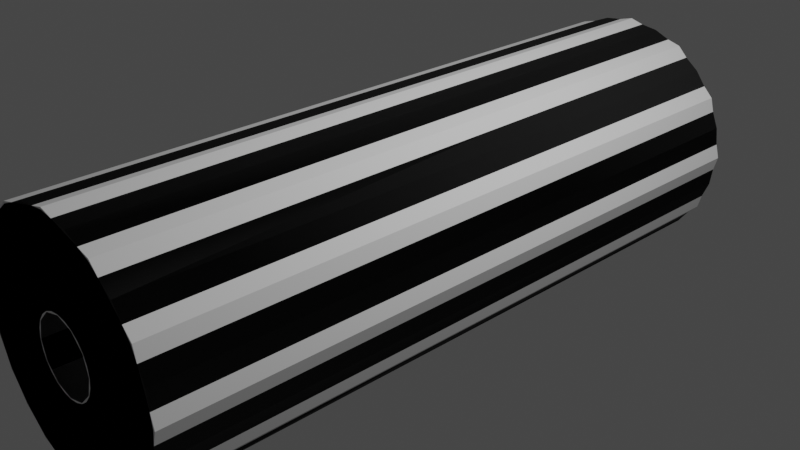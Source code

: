 # Source: sspx-tube-375-1-iva.blend  (saved by Blender 3.1.7; exported with 4.5.12 LTS)
import bpy
from mathutils import Matrix  # noqa: F401  (used for matrix-valued properties, if any)

bpy.ops.wm.read_factory_settings(use_empty=True)
scene = bpy.context.scene
scene.name = 'Scene'

# ---- collections
col_collection = bpy.data.collections.new('Collection'); scene.collection.children.link(col_collection)

# ---- images (referenced by path relative to the original .blend; pixels are not part of the script)
import os
ASSET_DIR = os.environ.get("B2B_ASSET_DIR", "")  # directory of the original .blend (textures are referenced by path, not embedded)
HERE = os.path.dirname(os.path.abspath(__file__))  # packed textures are extracted next to this script under _unpacked/

def load_image(name, relpath, width, height, colorspace="sRGB"):
    """Load a texture the original file referenced (path relative to the .blend, or extracted next to this script)."""
    p = next((c for c in (os.path.join(HERE, relpath), os.path.join(ASSET_DIR, relpath)) if relpath and os.path.exists(c)), "")
    if p:
        img = bpy.data.images.load(p, check_existing=True)
        img.name = name
    else:  # same state as the original file: an image datablock whose file is absent (Cycles renders it pink)
        img = bpy.data.images.new(name, width, height)
        img.source = "FILE"
        img.filepath = "//" + (relpath or name)
    img.colorspace_settings.name = colorspace
    return img
img_diff = load_image('diff', 'diff.png', 1024, 1024, 'sRGB')
img_norm = load_image('norm', 'norm.png', 1024, 1024, 'Non-Color')

# ---- materials (node trees are filled in below, after node groups)
mat_material_001 = bpy.data.materials.new('Material.001')
mat_material_001.use_transparent_shadow = False

# ---- node groups
ng_color4 = bpy.data.node_groups.new('Color4', 'ShaderNodeTree')
_s = ng_color4.interface.new_socket(name='Color', in_out='OUTPUT', socket_type='NodeSocketColor')
_s = ng_color4.interface.new_socket(name='Alpha', in_out='OUTPUT', socket_type='NodeSocketFloat')
_s = ng_color4.interface.new_socket(name='Color', in_out='INPUT', socket_type='NodeSocketColor')
_s = ng_color4.interface.new_socket(name='Alpha', in_out='INPUT', socket_type='NodeSocketFloat')
_s.min_value = 1.0
_N = ng_color4.nodes; _L = ng_color4.links
n0 = _N.new('NodeGroupInput'); n0.name = 'Group Input'; n0.location = (-403, 18)
n1 = _N.new('NodeGroupOutput'); n1.name = 'Group Output'; n1.location = (154, 24)
_L.new(n0.outputs[1], n1.inputs[1])
_L.new(n0.outputs[0], n1.inputs[0])
n1.is_active_output = True
ng_maincolor = bpy.data.node_groups.new('MainColor', 'ShaderNodeTree')
_s = ng_maincolor.interface.new_socket(name='Color', in_out='OUTPUT', socket_type='NodeSocketColor')
_s = ng_maincolor.interface.new_socket(name='Alpha', in_out='OUTPUT', socket_type='NodeSocketFloat')
_s = ng_maincolor.interface.new_socket(name='VColor', in_out='INPUT', socket_type='NodeSocketColor')
_s = ng_maincolor.interface.new_socket(name='VAlpha', in_out='INPUT', socket_type='NodeSocketFloat')
_s.min_value = 1e+04
_s = ng_maincolor.interface.new_socket(name='CColor', in_out='INPUT', socket_type='NodeSocketColor')
_s = ng_maincolor.interface.new_socket(name='CAlpha', in_out='INPUT', socket_type='NodeSocketFloat')
_s.min_value = 1.0
_s = ng_maincolor.interface.new_socket(name='TColor', in_out='INPUT', socket_type='NodeSocketColor')
_s = ng_maincolor.interface.new_socket(name='TAlpha', in_out='INPUT', socket_type='NodeSocketFloat')
_s.min_value = 1.0
_N = ng_maincolor.nodes; _L = ng_maincolor.links
n0 = _N.new('NodeGroupInput'); n0.name = 'Group Input'; n0.location = (-284, 35)
n1 = _N.new('NodeGroupOutput'); n1.name = 'Group Output'; n1.location = (332, -19)
n2 = _N.new('ShaderNodeMix'); n2.name = 'VC*CC*TC'; n2.location = (127, -33)
n2.label = 'VC*CC*TC'
n2.hide = True
n2.data_type = 'RGBA'
n2.blend_type = 'MULTIPLY'
n2.inputs[0].default_value = 1.0
n3 = _N.new('ShaderNodeMix'); n3.name = 'VC*CC'; n3.location = (-44, 33)
n3.label = 'VC*CC'
n3.hide = True
n3.data_type = 'RGBA'
n3.blend_type = 'MULTIPLY'
n3.inputs[0].default_value = 1.0
n4 = _N.new('ShaderNodeMath'); n4.name = 'VA*CA'; n4.location = (-59, -19)
n4.label = 'VA*CA'
n4.hide = True
n4.operation = 'MULTIPLY'
n4.inputs[2].default_value = 0.0
n5 = _N.new('ShaderNodeMath'); n5.name = 'VA*CA*TA'; n5.location = (130, -79)
n5.label = 'VA*CA*TA'
n5.hide = True
n5.operation = 'MULTIPLY'
n5.inputs[2].default_value = 0.0
_L.new(n0.outputs[2], n3.inputs[7])
_L.new(n0.outputs[4], n2.inputs[7])
_L.new(n2.outputs[2], n1.inputs[0])
_L.new(n3.outputs[2], n2.inputs[6])
_L.new(n0.outputs[0], n3.inputs[6])
_L.new(n0.outputs[1], n4.inputs[0])
_L.new(n0.outputs[3], n4.inputs[1])
_L.new(n4.outputs[0], n5.inputs[0])
_L.new(n0.outputs[5], n5.inputs[1])
_L.new(n5.outputs[0], n1.inputs[1])
n1.is_active_output = True
ng_standardshader = bpy.data.node_groups.new('StandardShader', 'ShaderNodeTree')
_s = ng_standardshader.interface.new_socket(name='BSDF', in_out='OUTPUT', socket_type='NodeSocketShader')
_s = ng_standardshader.interface.new_socket(name='BaseColor', in_out='INPUT', socket_type='NodeSocketColor')
_s = ng_standardshader.interface.new_socket(name='Shininess', in_out='INPUT', socket_type='NodeSocketFloat')
_s.min_value = 1e+04
_s = ng_standardshader.interface.new_socket(name='Gloss', in_out='INPUT', socket_type='NodeSocketFloat')
_s.min_value = 1e+04
_s = ng_standardshader.interface.new_socket(name='Emission', in_out='INPUT', socket_type='NodeSocketColor')
_s = ng_standardshader.interface.new_socket(name='Emission Strength', in_out='INPUT', socket_type='NodeSocketFloat')
_s.min_value = 1e+06
_s = ng_standardshader.interface.new_socket(name='Alpha', in_out='INPUT', socket_type='NodeSocketFloat')
_s.min_value = 1.0
_s = ng_standardshader.interface.new_socket(name='NormalColor', in_out='INPUT', socket_type='NodeSocketColor')
_N = ng_standardshader.nodes; _L = ng_standardshader.links
n0 = _N.new('NodeGroupOutput'); n0.name = 'Group Output'; n0.location = (555, 248)
n1 = _N.new('NodeGroupInput'); n1.name = 'Group Input'; n1.location = (-444, 74)
n2 = _N.new('ShaderNodeNormalMap'); n2.name = 'Normal Map'; n2.location = (-96, -256)
n2.hide = True
n3 = _N.new('ShaderNodeMath'); n3.name = 'Roughness'; n3.location = (-4, -2)
n3.label = 'Roughness'
n3.hide = True
n3.operation = 'SQRT'
n3.inputs[2].default_value = 0.0
n4 = _N.new('ShaderNodeMath'); n4.name = 'SpecularConv'; n4.location = (-120, 39)
n4.label = 'SpecularConv'
n4.hide = True
n4.operation = 'SQRT'
n4.inputs[2].default_value = 0.0
n5 = _N.new('ShaderNodeMath'); n5.name = 'Gloss2Rough'; n5.location = (-176, -1)
n5.label = 'Gloss2Rough'
n5.hide = True
n5.operation = 'SUBTRACT'
n5.inputs[0].default_value = 1.0
n5.inputs[2].default_value = 0.0
n6 = _N.new('ShaderNodeBsdfPrincipled'); n6.name = 'Principled BSDF'; n6.location = (226, 256)
n6.distribution = 'GGX'
n6.subsurface_method = 'BURLEY'
n6.inputs[3].default_value = 1.45
_L.new(n6.outputs[0], n0.inputs[0])
_L.new(n4.outputs[0], n6.inputs[13])
_L.new(n1.outputs[3], n6.inputs[27])
_L.new(n3.outputs[0], n6.inputs[2])
_L.new(n1.outputs[0], n6.inputs[0])
_L.new(n1.outputs[1], n4.inputs[0])
_L.new(n1.outputs[6], n2.inputs[1])
_L.new(n5.outputs[0], n3.inputs[0])
_L.new(n1.outputs[2], n5.inputs[1])
_L.new(n2.outputs[0], n6.inputs[5])
_L.new(n1.outputs[5], n6.inputs[4])
_L.new(n1.outputs[4], n6.inputs[28])
n0.is_active_output = True
ng_dxtnormal = bpy.data.node_groups.new('dxtNormal', 'ShaderNodeTree')
_s = ng_dxtnormal.interface.new_socket(name='Color', in_out='OUTPUT', socket_type='NodeSocketColor')
_s = ng_dxtnormal.interface.new_socket(name='RGB', in_out='INPUT', socket_type='NodeSocketColor')
_s = ng_dxtnormal.interface.new_socket(name='Alpha', in_out='INPUT', socket_type='NodeSocketFloat')
_s.min_value = 1e+04
_N = ng_dxtnormal.nodes; _L = ng_dxtnormal.links
n0 = _N.new('NodeReroute'); n0.name = 'Reroute'; n0.location = (396, 44)
n0.width = 100
n0.socket_idname = 'NodeSocketFloat'
n1 = _N.new('NodeReroute'); n1.name = 'Reroute.002'; n1.location = (378, 56)
n1.width = 100
n1.socket_idname = 'NodeSocketFloat'
n2 = _N.new('NodeReroute'); n2.name = 'Reroute.001'; n2.location = (376, 13)
n2.width = 100
n2.socket_idname = 'NodeSocketFloat'
n3 = _N.new('NodeGroupInput'); n3.name = 'dxtNormalInput'; n3.location = (36, 79)
n3.label = 'dxtNormalInput'
n4 = _N.new('NodeGroupOutput'); n4.name = 'dxtNormalOutput'; n4.location = (1779, 73)
n4.label = 'dxtNormalOutput'
n5 = _N.new('ShaderNodeSeparateColor'); n5.name = 'dxtNormal.separateRGB'; n5.location = (215, 54)
n5.label = 'separateRGB'
n5.width = 125
n5.hide = True
n6 = _N.new('ShaderNodeVectorMath'); n6.name = 'mul2'; n6.location = (611, 34)
n6.label = '*2'
n6.hide = True
n6.operation = 'SCALE'
n6.inputs[3].default_value = 2.0
n7 = _N.new('ShaderNodeCombineXYZ'); n7.name = 'Combine XYZ'; n7.location = (446, 34)
n7.hide = True
n8 = _N.new('ShaderNodeVectorMath'); n8.name = 'xy_dot_xy'; n8.location = (941, 34)
n8.label = 'xy . xy'
n8.hide = True
n8.operation = 'DOT_PRODUCT'
n9 = _N.new('ShaderNodeMath'); n9.name = 'subXY'; n9.location = (1106, 34)
n9.label = 'Z^2'
n9.hide = True
n9.operation = 'SUBTRACT'
n9.use_clamp = True
n9.inputs[0].default_value = 1.0
n9.inputs[2].default_value = 0.0
n10 = _N.new('ShaderNodeMath'); n10.name = 'sqrtZ2'; n10.location = (1271, 34)
n10.label = 'Z = sqrt(1-X^2-Y^2)'
n10.hide = True
n10.operation = 'SQRT'
n10.inputs[2].default_value = 0.0
n11 = _N.new('ShaderNodeCombineColor'); n11.name = 'Combine RGB'; n11.location = (1593, 53)
n11.hide = True
n12 = _N.new('ShaderNodeMath'); n12.name = 'zToBlue'; n12.location = (1436, 34)
n12.label = 'Z to Blue'
n12.hide = True
n12.operation = 'MULTIPLY_ADD'
n13 = _N.new('ShaderNodeVectorMath'); n13.name = 'sub1'; n13.location = (776, 34)
n13.label = '-1'
n13.hide = True
n13.operation = 'SUBTRACT'
n13.inputs[1].default_value = (1.0, 1.0, 0.0)
_L.new(n3.outputs[0], n5.inputs[0])
_L.new(n5.outputs[1], n0.inputs[0])
_L.new(n3.outputs[1], n2.inputs[0])
_L.new(n2.outputs[0], n1.inputs[0])
_L.new(n1.outputs[0], n11.inputs[0])
_L.new(n11.outputs[0], n4.inputs[0])
_L.new(n7.outputs[0], n6.inputs[0])
_L.new(n6.outputs[0], n13.inputs[0])
_L.new(n9.outputs[0], n10.inputs[0])
_L.new(n10.outputs[0], n12.inputs[0])
_L.new(n12.outputs[0], n11.inputs[2])
_L.new(n0.outputs[0], n7.inputs[1])
_L.new(n2.outputs[0], n7.inputs[0])
_L.new(n0.outputs[0], n11.inputs[1])
_L.new(n13.outputs[0], n8.inputs[0])
_L.new(n13.outputs[0], n8.inputs[1])
_L.new(n8.outputs[1], n9.inputs[1])
n4.is_active_output = True

# ---- material node trees
mat_material_001.use_nodes = True; mat_material_001.node_tree.nodes.clear()
_N = mat_material_001.node_tree.nodes; _L = mat_material_001.node_tree.links
n0 = _N.new('ShaderNodeVertexColor'); n0.name = 'Vertex Color'; n0.location = (-88, -138)
n0.hide = True
n1 = _N.new('ShaderNodeTexImage'); n1.name = '_MainTex'; n1.location = (-200, -238)
n1.label = '_MainTex'
n1.hide = True
n1.image = img_diff
n2 = _N.new('ShaderNodeTexImage'); n2.name = '_BumpMap'; n2.location = (-188, -311)
n2.label = '_BumpMap'
n2.hide = True
n2.image = img_norm
n3 = _N.new('ShaderNodeUVMap'); n3.name = 'UV Map'; n3.location = (-398, -256)
n4 = _N.new('ShaderNodeOutputMaterial'); n4.name = 'Material Output'; n4.location = (730, -26)
n5 = _N.new('ShaderNodeGroup'); n5.name = '_Color'; n5.location = (-87, -190)
n5.label = '_Color'
n5.hide = True
n5.node_tree = ng_color4
n5.inputs[0].default_value = (1.0, 1.0, 1.0, 1.0)
n5.inputs[1].default_value = 1.0
n6 = _N.new('ShaderNodeGroup'); n6.name = 'MainColor'; n6.location = (104, -41)
n6.node_tree = ng_maincolor
n7 = _N.new('ShaderNodeGroup'); n7.name = 'StandardShader'; n7.location = (489, -47)
n7.node_tree = ng_standardshader
n7.inputs[3].default_value = (0.0, 0.0, 0.0, 1.0)
n7.inputs[4].default_value = 1.0
n8 = _N.new('ShaderNodeValue'); n8.name = '_Shininess'; n8.location = (289, -30)
n8.label = '_Shininess'
n8.hide = True
n8.outputs[0].default_value = 0.4
n9 = _N.new('ShaderNodeGroup'); n9.name = 'dxtNormal'; n9.location = (104, -318)
n9.hide = True
n9.node_tree = ng_dxtnormal
n10 = _N.new('ShaderNodeValue'); n10.name = '_Opacity'; n10.location = (277, -211)
n10.label = '_Opacity'
n10.hide = True
n10.outputs[0].default_value = 1.0
_L.new(n2.outputs[0], n9.inputs[0])
_L.new(n2.outputs[1], n9.inputs[1])
_L.new(n5.outputs[0], n6.inputs[2])
_L.new(n5.outputs[1], n6.inputs[3])
_L.new(n6.outputs[0], n7.inputs[0])
_L.new(n6.outputs[1], n7.inputs[2])
_L.new(n3.outputs[0], n1.inputs[0])
_L.new(n1.outputs[0], n6.inputs[4])
_L.new(n1.outputs[1], n6.inputs[5])
_L.new(n7.outputs[0], n4.inputs[0])
_L.new(n3.outputs[0], n2.inputs[0])
_L.new(n0.outputs[0], n6.inputs[0])
_L.new(n0.outputs[1], n6.inputs[1])
_L.new(n8.outputs[0], n7.inputs[1])
_L.new(n9.outputs[0], n7.inputs[6])
_L.new(n10.outputs[0], n7.inputs[5])
n4.is_active_output = True

# ---- world
world_world = bpy.data.worlds.new('World'); scene.world = world_world
world_world.use_nodes = True; world_world.node_tree.nodes.clear()
_N = world_world.node_tree.nodes; _L = world_world.node_tree.links
n0 = _N.new('ShaderNodeOutputWorld'); n0.name = 'World Output'; n0.location = (300, 300)
n1 = _N.new('ShaderNodeBackground'); n1.name = 'Background'; n1.location = (10, 300)
n1.inputs[0].default_value = (0.05088, 0.05088, 0.05088, 1.0)
_L.new(n1.outputs[0], n0.inputs[0])
n0.is_active_output = True
world_world.color = (0.05088, 0.05088, 0.05088)
world_world.use_sun_shadow = False
world_world.sun_shadow_jitter_overblur = 0.0

# ---- cameras
cam_camera = bpy.data.cameras.new('Camera')
cam_camera.clip_end = 100.0
cam_camera.ortho_scale = 7.314

# ---- lights
light_light = bpy.data.lights.new('Light', 'POINT')
light_light.transmission_factor = 0.0
light_light.energy = 1000.0
light_light.shadow_soft_size = 0.1
light_light.shadow_maximum_resolution = 0.006
light_light.use_absolute_resolution = True

# ---- meshes
me_shell = bpy.data.meshes.new('shell')
me_shell.from_pydata([(-4.382e-09, 3.719, 1.328), (0.3438, 3.719, 1.283), (0.3438, -3.715, 1.283), (-4.382e-09, -3.715, 1.328), (0.6642, 3.719, 1.15), (0.6642, -3.715, 1.15), (0.9394, -3.715, 0.9394), (0.9394, 3.719, 0.9394), (1.15, 3.719, 0.6642), (1.15, -3.715, 0.6642), (1.283, 3.719, 0.3438), (1.283, -3.715, 0.3438), (1.328, 3.719, 0.0), (1.328, -3.715, -5.96e-08), (1.283, 3.719, -0.3438), (1.283, -3.715, -0.3438), (1.15, 3.719, -0.6642), (1.15, -3.715, -0.6642), (0.9394, -3.715, -0.9394), (0.9394, 3.719, -0.9394), (0.6642, 3.719, -1.15), (0.6642, -3.715, -1.15), (0.3438, 3.719, -1.283), (0.3438, -3.715, -1.283), (-1.205e-07, 3.719, -1.328), (-1.205e-07, -3.715, -1.328), (-0.3438, 3.719, -1.283), (-0.3438, -3.715, -1.283), (-0.6642, 3.719, -1.15), (-0.6642, -3.715, -1.15), (-0.9394, -3.715, -0.9394), (-0.9394, 3.719, -0.9394), (-1.15, 3.719, -0.6642), (-1.15, -3.715, -0.6642), (-1.283, 3.719, -0.3438), (-1.283, -3.715, -0.3438), (-1.328, 3.719, 5.96e-08), (-1.328, -3.715, 0.0), (-1.283, 3.719, 0.3438), (-1.283, -3.715, 0.3438), (-1.15, 3.719, 0.6642), (-1.15, -3.715, 0.6642), (-0.9394, -3.715, 0.9394), (-0.9394, 3.719, 0.9394), (-0.6642, 3.719, 1.15), (-0.6642, -3.715, 1.15), (-0.3438, 3.719, 1.283), (-0.3438, -3.715, 1.283), (-4.382e-09, 3.719, 1.328), (-4.382e-09, -3.715, 1.328), (0.1047, 3.719, 0.3906), (0.3438, 3.719, 1.283), (-4.382e-09, 3.719, 1.328), (2.369e-08, 3.719, 0.4044), (2.369e-08, -3.715, 0.4044), (-4.382e-09, -3.715, 1.328), (0.3438, -3.715, 1.283), (0.1047, -3.715, 0.3906), (0.2022, 3.719, 0.3502), (0.6642, 3.719, 1.15), (0.3438, 3.719, 1.283), (0.1047, 3.719, 0.3906), (0.1047, -3.715, 0.3906), (0.3438, -3.715, 1.283), (0.6642, -3.715, 1.15), (0.2022, -3.715, 0.3502), (0.286, 3.719, 0.286), (0.9394, 3.719, 0.9394), (0.6642, 3.719, 1.15), (0.2022, 3.719, 0.3502), (0.2022, -3.715, 0.3502), (0.6642, -3.715, 1.15), (0.9394, -3.715, 0.9394), (0.286, -3.715, 0.286), (0.3502, 3.719, 0.2022), (1.15, 3.719, 0.6642), (0.9394, 3.719, 0.9394), (0.286, 3.719, 0.286), (0.286, -3.715, 0.286), (0.9394, -3.715, 0.9394), (1.15, -3.715, 0.6642), (0.3502, -3.715, 0.2022), (0.3906, 3.719, 0.1047), (1.283, 3.719, 0.3438), (1.15, 3.719, 0.6642), (0.3502, 3.719, 0.2022), (0.3502, -3.715, 0.2022), (1.15, -3.715, 0.6642), (1.283, -3.715, 0.3438), (0.3906, -3.715, 0.1047), (0.4044, 3.719, 0.0), (1.328, 3.719, 0.0), (1.283, 3.719, 0.3438), (0.3906, 3.719, 0.1047), (0.3906, -3.715, 0.1047), (1.283, -3.715, 0.3438), (1.328, -3.715, -5.96e-08), (0.4044, -3.715, -5.96e-08), (0.3906, 3.719, -0.1047), (1.283, 3.719, -0.3438), (1.328, 3.719, 0.0), (0.4044, 3.719, 0.0), (0.4044, -3.715, -5.96e-08), (1.328, -3.715, -5.96e-08), (1.283, -3.715, -0.3438), (0.3906, -3.715, -0.1047), (0.3502, 3.719, -0.2022), (1.15, 3.719, -0.6642), (1.283, 3.719, -0.3438), (0.3906, 3.719, -0.1047), (0.3906, -3.715, -0.1047), (1.283, -3.715, -0.3438), (1.15, -3.715, -0.6642), (0.3502, -3.715, -0.2022), (0.286, 3.719, -0.286), (0.9394, 3.719, -0.9394), (1.15, 3.719, -0.6642), (0.3502, 3.719, -0.2022), (0.3502, -3.715, -0.2022), (1.15, -3.715, -0.6642), (0.9394, -3.715, -0.9394), (0.286, -3.715, -0.286), (0.2022, 3.719, -0.3502), (0.6642, 3.719, -1.15), (0.9394, 3.719, -0.9394), (0.286, 3.719, -0.286), (0.286, -3.715, -0.286), (0.9394, -3.715, -0.9394), (0.6642, -3.715, -1.15), (0.2022, -3.715, -0.3502), (0.1047, 3.719, -0.3906), (0.3438, 3.719, -1.283), (0.6642, 3.719, -1.15), (0.2022, 3.719, -0.3502), (0.2022, -3.715, -0.3502), (0.6642, -3.715, -1.15), (0.3438, -3.715, -1.283), (0.1047, -3.715, -0.3906), (-1.457e-08, 3.719, -0.4044), (-1.205e-07, 3.719, -1.328), (0.3438, 3.719, -1.283), (0.1047, 3.719, -0.3906), (0.1047, -3.715, -0.3906), (0.3438, -3.715, -1.283), (-1.205e-07, -3.715, -1.328), (-1.457e-08, -3.715, -0.4044), (-0.1047, 3.719, -0.3906), (-0.3438, 3.719, -1.283), (-1.205e-07, 3.719, -1.328), (-1.457e-08, 3.719, -0.4044), (-1.457e-08, -3.715, -0.4044), (-1.205e-07, -3.715, -1.328), (-0.3438, -3.715, -1.283), (-0.1047, -3.715, -0.3906), (-0.2022, 3.719, -0.3502), (-0.6642, 3.719, -1.15), (-0.3438, 3.719, -1.283), (-0.1047, 3.719, -0.3906), (-0.1047, -3.715, -0.3906), (-0.3438, -3.715, -1.283), (-0.6642, -3.715, -1.15), (-0.2022, -3.715, -0.3502), (-0.286, 3.719, -0.286), (-0.9394, 3.719, -0.9394), (-0.6642, 3.719, -1.15), (-0.2022, 3.719, -0.3502), (-0.2022, -3.715, -0.3502), (-0.6642, -3.715, -1.15), (-0.9394, -3.715, -0.9394), (-0.286, -3.715, -0.286), (-0.3502, 3.719, -0.2022), (-1.15, 3.719, -0.6642), (-0.9394, 3.719, -0.9394), (-0.286, 3.719, -0.286), (-0.286, -3.715, -0.286), (-0.9394, -3.715, -0.9394), (-1.15, -3.715, -0.6642), (-0.3502, -3.715, -0.2022), (-0.3906, 3.719, -0.1047), (-1.283, 3.719, -0.3438), (-1.15, 3.719, -0.6642), (-0.3502, 3.719, -0.2022), (-0.3502, -3.715, -0.2022), (-1.15, -3.715, -0.6642), (-1.283, -3.715, -0.3438), (-0.3906, -3.715, -0.1047), (-0.4044, 3.719, 5.96e-08), (-1.328, 3.719, 5.96e-08), (-1.283, 3.719, -0.3438), (-0.3906, 3.719, -0.1047), (-1.328, -3.715, 0.0), (-0.4044, -3.715, 0.0), (-0.3906, 3.719, 0.1047), (-1.283, 3.719, 0.3438), (-1.328, 3.719, 5.96e-08), (-0.4044, 3.719, 5.96e-08), (-1.283, -3.715, 0.3438), (-0.3906, -3.715, 0.1047), (-0.3502, 3.719, 0.2022), (-1.15, 3.719, 0.6642), (-1.283, 3.719, 0.3438), (-0.3906, 3.719, 0.1047), (-1.15, -3.715, 0.6642), (-0.3502, -3.715, 0.2022), (-0.286, 3.719, 0.286), (-0.9394, 3.719, 0.9394), (-1.15, 3.719, 0.6642), (-0.3502, 3.719, 0.2022), (-0.3502, -3.715, 0.2022), (-1.15, -3.715, 0.6642), (-0.9394, -3.715, 0.9394), (-0.286, -3.715, 0.286), (-0.2022, 3.719, 0.3502), (-0.6642, 3.719, 1.15), (-0.9394, 3.719, 0.9394), (-0.286, 3.719, 0.286), (-0.286, -3.715, 0.286), (-0.9394, -3.715, 0.9394), (-0.6642, -3.715, 1.15), (-0.2022, -3.715, 0.3502), (-0.1047, 3.719, 0.3906), (-0.3438, 3.719, 1.283), (-0.6642, 3.719, 1.15), (-0.2022, 3.719, 0.3502), (-0.2022, -3.715, 0.3502), (-0.6642, -3.715, 1.15), (-0.3438, -3.715, 1.283), (-0.1047, -3.715, 0.3906), (2.369e-08, 3.719, 0.4044), (-4.382e-09, 3.719, 1.328), (-0.3438, 3.719, 1.283), (-0.1047, 3.719, 0.3906), (-0.1047, -3.715, 0.3906), (-0.3438, -3.715, 1.283), (-4.382e-09, -3.715, 1.328), (2.369e-08, -3.715, 0.4044)], [], [(49, 47, 46, 48), (11, 9, 8, 10), (30, 31, 32, 33), (2, 3, 0, 1), (15, 13, 12, 14), (41, 39, 38, 40), (39, 37, 36, 38), (45, 42, 43, 44), (17, 15, 14, 16), (152, 153, 150, 151), (27, 25, 24, 26), (18, 19, 20, 21), (29, 27, 26, 28), (25, 23, 22, 24), (35, 33, 32, 34), (6, 7, 8, 9), (6, 5, 4, 7), (42, 41, 40, 43), (47, 45, 44, 46), (30, 29, 28, 31), (18, 17, 16, 19), (23, 21, 20, 22), (13, 11, 10, 12), (37, 35, 34, 36), (176, 177, 174, 175), (168, 169, 166, 167), (116, 117, 114, 115), (120, 121, 118, 119), (172, 173, 170, 171), (76, 77, 74, 75), (68, 69, 66, 67), (164, 165, 162, 163), (80, 81, 78, 79), (234, 235, 232, 233), (56, 57, 54, 55), (92, 93, 90, 91), (196, 197, 191, 190), (160, 161, 158, 159), (218, 219, 216, 217), (226, 227, 224, 225), (200, 201, 198, 199), (156, 157, 154, 155), (190, 191, 185, 184), (148, 149, 146, 147), (128, 129, 126, 127), (108, 109, 106, 107), (180, 181, 178, 179), (140, 141, 138, 139), (206, 207, 204, 205), (210, 211, 208, 209), (52, 53, 50, 51), (144, 145, 142, 143), (72, 73, 70, 71), (84, 85, 82, 83), (136, 137, 134, 135), (184, 185, 182, 183), (100, 101, 98, 99), (132, 133, 130, 131), (96, 97, 94, 95), (214, 215, 212, 213), (60, 61, 58, 59), (230, 231, 228, 229), (194, 195, 192, 193), (64, 65, 62, 63), (188, 189, 186, 187), (104, 105, 102, 103), (124, 125, 122, 123), (112, 113, 110, 111), (222, 223, 220, 221), (88, 89, 86, 87), (202, 203, 197, 196), (5, 2, 1, 4)])
me_shell.polygons.foreach_set('use_smooth', [True] * 72)
_uv = me_shell.uv_layers.new(name='UVMap')
_uv.uv.foreach_set('vector', [-1.863e-07, 1.0, 0.04167, 1.0, 0.04167, 0.5, -1.863e-07, 0.5, 0.7917, 1.0, 0.8333, 1.0, 0.8333, 0.5, 0.7917, 0.5, 0.0, 0.0, 0.375, 0.5, 0.3333, 0.5, 0.3333, 1.0, 0.9583, 1.0, 1.0, 1.0, 1.0, 0.5, 0.9583, 0.5, 0.7083, 1.0, 0.75, 1.0, 0.75, 0.5, 0.7083, 0.5, 0.1667, 1.0, 0.2083, 1.0, 0.2083, 0.5, 0.1667, 0.5, 0.2083, 1.0, 0.25, 1.0, 0.25, 0.5, 0.2083, 0.5, 0.08333, 1.0, 0.0, 0.0, 0.125, 0.5, 0.08333, 0.5, 0.6667, 1.0, 0.7083, 1.0, 0.7083, 0.5, 0.6667, 0.5, 0.1879, 0.01818, 0.193, 0.03735, 0.25, 0.02985, 0.25, 0.01, 0.4583, 1.0, 0.5, 1.0, 0.5, 0.5, 0.4583, 0.5, 0.0, 0.0, 0.625, 0.5, 0.5833, 0.5, 0.5833, 1.0, 0.4167, 1.0, 0.4583, 1.0, 0.4583, 0.5, 0.4167, 0.5, 0.5, 1.0, 0.5417, 1.0, 0.5417, 0.5, 0.5, 0.5, 0.2917, 1.0, 0.3333, 1.0, 0.3333, 0.5, 0.2917, 0.5, 0.0, 0.0, 0.875, 0.5, 0.8333, 0.5, 0.8333, 1.0, 0.0, 0.0, 0.9167, 1.0, 0.9167, 0.5, 0.875, 0.5, 0.0, 0.0, 0.1667, 1.0, 0.1667, 0.5, 0.125, 0.5, 0.04167, 1.0, 0.08333, 1.0, 0.08333, 0.5, 0.04167, 0.5, 0.0, 0.0, 0.4167, 1.0, 0.4167, 0.5, 0.375, 0.5, 0.0, 0.0, 0.6667, 1.0, 0.6667, 0.5, 0.625, 0.5, 0.5417, 1.0, 0.5833, 1.0, 0.5833, 0.5, 0.5417, 0.5, 0.75, 1.0, 0.7917, 1.0, 0.7917, 0.5, 0.75, 0.5, 0.25, 1.0, 0.2917, 1.0, 0.2917, 0.5, 0.25, 0.5, 0.04215, 0.13, 0.05934, 0.1399, 0.09433, 0.09433, 0.08029, 0.08029, 0.08029, 0.08029, 0.09433, 0.09433, 0.1399, 0.05934, 0.13, 0.04215, 0.9578, 0.13, 0.9407, 0.1399, 0.9057, 0.09433, 0.9197, 0.08029, 0.4197, 0.08029, 0.4057, 0.09433, 0.4407, 0.1399, 0.4578, 0.13, 0.5803, 0.08029, 0.5943, 0.09433, 0.5593, 0.1399, 0.5422, 0.13, 0.9197, 0.4197, 0.9057, 0.4057, 0.9407, 0.3601, 0.9578, 0.37, 0.87, 0.4578, 0.8601, 0.4407, 0.9057, 0.4057, 0.9197, 0.4197, 0.63, 0.04215, 0.6399, 0.05934, 0.5943, 0.09433, 0.5803, 0.08029, 0.4578, 0.37, 0.4407, 0.3601, 0.4057, 0.4057, 0.4197, 0.4197, 0.25, 0.49, 0.25, 0.4702, 0.193, 0.4627, 0.1879, 0.4818, 0.3121, 0.4818, 0.307, 0.4627, 0.25, 0.4702, 0.25, 0.49, 0.9818, 0.3121, 0.9627, 0.307, 0.9702, 0.25, 0.99, 0.25, 0.01818, 0.3121, 0.03735, 0.307, 0.02985, 0.25, 0.01, 0.25, 0.13, 0.04215, 0.1399, 0.05934, 0.193, 0.03735, 0.1879, 0.01818, 0.13, 0.4578, 0.1399, 0.4407, 0.09433, 0.4057, 0.08029, 0.4197, 0.1879, 0.4818, 0.193, 0.4627, 0.1399, 0.4407, 0.13, 0.4578, 0.5182, 0.3121, 0.5373, 0.307, 0.5593, 0.3601, 0.5422, 0.37, 0.6879, 0.01818, 0.693, 0.03735, 0.6399, 0.05934, 0.63, 0.04215, 0.01, 0.25, 0.02985, 0.25, 0.03735, 0.193, 0.01818, 0.1879, 0.75, 0.01, 0.75, 0.02985, 0.693, 0.03735, 0.6879, 0.01818, 0.37, 0.04215, 0.3601, 0.05934, 0.4057, 0.09433, 0.4197, 0.08029, 0.9818, 0.1879, 0.9627, 0.193, 0.9407, 0.1399, 0.9578, 0.13, 0.5422, 0.13, 0.5593, 0.1399, 0.5373, 0.193, 0.5182, 0.1879, 0.8121, 0.01818, 0.807, 0.03735, 0.75, 0.02985, 0.75, 0.01, 0.5422, 0.37, 0.5593, 0.3601, 0.5943, 0.4057, 0.5803, 0.4197, 0.08029, 0.4197, 0.09433, 0.4057, 0.05934, 0.3601, 0.04215, 0.37, 0.75, 0.49, 0.75, 0.4702, 0.807, 0.4627, 0.8121, 0.4818, 0.25, 0.01, 0.25, 0.02985, 0.307, 0.03735, 0.3121, 0.01818, 0.4197, 0.4197, 0.4057, 0.4057, 0.3601, 0.4407, 0.37, 0.4578, 0.9578, 0.37, 0.9407, 0.3601, 0.9627, 0.307, 0.9818, 0.3121, 0.3121, 0.01818, 0.307, 0.03735, 0.3601, 0.05934, 0.37, 0.04215, 0.01818, 0.1879, 0.03735, 0.193, 0.05934, 0.1399, 0.04215, 0.13, 0.99, 0.25, 0.9702, 0.25, 0.9627, 0.193, 0.9818, 0.1879, 0.87, 0.04215, 0.8601, 0.05934, 0.807, 0.03735, 0.8121, 0.01818, 0.49, 0.25, 0.4702, 0.25, 0.4627, 0.307, 0.4818, 0.3121, 0.5803, 0.4197, 0.5943, 0.4057, 0.6399, 0.4407, 0.63, 0.4578, 0.8121, 0.4818, 0.807, 0.4627, 0.8601, 0.4407, 0.87, 0.4578, 0.6879, 0.4818, 0.693, 0.4627, 0.75, 0.4702, 0.75, 0.49, 0.51, 0.25, 0.5298, 0.25, 0.5373, 0.307, 0.5182, 0.3121, 0.37, 0.4578, 0.3601, 0.4407, 0.307, 0.4627, 0.3121, 0.4818, 0.5182, 0.1879, 0.5373, 0.193, 0.5298, 0.25, 0.51, 0.25, 0.4818, 0.1879, 0.4627, 0.193, 0.4702, 0.25, 0.49, 0.25, 0.9197, 0.08029, 0.9057, 0.09433, 0.8601, 0.05934, 0.87, 0.04215, 0.4578, 0.13, 0.4407, 0.1399, 0.4627, 0.193, 0.4818, 0.1879, 0.63, 0.4578, 0.6399, 0.4407, 0.693, 0.4627, 0.6879, 0.4818, 0.4818, 0.3121, 0.4627, 0.307, 0.4407, 0.3601, 0.4578, 0.37, 0.04215, 0.37, 0.05934, 0.3601, 0.03735, 0.307, 0.01818, 0.3121, 0.9167, 1.0, 0.9583, 1.0, 0.9583, 0.5, 0.9167, 0.5])
_uv.active_render = True
_uv = me_shell.uv_layers.new(name='UVMap2')
_uv.uv.foreach_set('vector', [0.0, 0.0, 0.0, 0.0, 0.0, 0.0, 0.0, 0.0, 0.0, 0.0, 0.0, 0.0, 0.0, 0.0, 0.0, 0.0, 0.0, 0.0, 0.0, 0.0, 0.0, 0.0, 0.0, 0.0, 0.0, 0.0, 0.0, 0.0, 0.0, 0.0, 0.0, 0.0, 0.0, 0.0, 0.0, 0.0, 0.0, 0.0, 0.0, 0.0, 0.0, 0.0, 0.0, 0.0, 0.0, 0.0, 0.0, 0.0, 0.0, 0.0, 0.0, 0.0, 0.0, 0.0, 0.0, 0.0, 0.0, 0.0, 0.0, 0.0, 0.0, 0.0, 0.0, 0.0, 0.0, 0.0, 0.0, 0.0, 0.0, 0.0, 0.0, 0.0, 0.0, 0.0, 0.0, 0.0, 0.0, 0.0, 0.0, 0.0, 0.0, 0.0, 0.0, 0.0, 0.0, 0.0, 0.0, 0.0, 0.0, 0.0, 0.0, 0.0, 0.0, 0.0, 0.0, 0.0, 0.0, 0.0, 0.0, 0.0, 0.0, 0.0, 0.0, 0.0, 0.0, 0.0, 0.0, 0.0, 0.0, 0.0, 0.0, 0.0, 0.0, 0.0, 0.0, 0.0, 0.0, 0.0, 0.0, 0.0, 0.0, 0.0, 0.0, 0.0, 0.0, 0.0, 0.0, 0.0, 0.0, 0.0, 0.0, 0.0, 0.0, 0.0, 0.0, 0.0, 0.0, 0.0, 0.0, 0.0, 0.0, 0.0, 0.0, 0.0, 0.0, 0.0, 0.0, 0.0, 0.0, 0.0, 0.0, 0.0, 0.0, 0.0, 0.0, 0.0, 0.0, 0.0, 0.0, 0.0, 0.0, 0.0, 0.0, 0.0, 0.0, 0.0, 0.0, 0.0, 0.0, 0.0, 0.0, 0.0, 0.0, 0.0, 0.0, 0.0, 0.0, 0.0, 0.0, 0.0, 0.0, 0.0, 0.0, 0.0, 0.0, 0.0, 0.0, 0.0, 0.0, 0.0, 0.0, 0.0, 0.0, 0.0, 0.0, 0.0, 0.0, 0.0, 0.0, 0.0, 0.0, 0.0, 0.0, 0.0, 0.0, 0.0, 0.0, 0.0, 0.0, 0.0, 0.0, 0.0, 0.0, 0.0, 0.0, 0.0, 0.0, 0.0, 0.0, 0.0, 0.0, 0.0, 0.0, 0.0, 0.0, 0.0, 0.0, 0.0, 0.0, 0.0, 0.0, 0.0, 0.0, 0.0, 0.0, 0.0, 0.0, 0.0, 0.0, 0.0, 0.0, 0.0, 0.0, 0.0, 0.0, 0.0, 0.0, 0.0, 0.0, 0.0, 0.0, 0.0, 0.0, 0.0, 0.0, 0.0, 0.0, 0.0, 0.0, 0.0, 0.0, 0.0, 0.0, 0.0, 0.0, 0.0, 0.0, 0.0, 0.0, 0.0, 0.0, 0.0, 0.0, 0.0, 0.0, 0.0, 0.0, 0.0, 0.0, 0.0, 0.0, 0.0, 0.0, 0.0, 0.0, 0.0, 0.0, 0.0, 0.0, 0.0, 0.0, 0.0, 0.0, 0.0, 0.0, 0.0, 0.0, 0.0, 0.0, 0.0, 0.0, 0.0, 0.0, 0.0, 0.0, 0.0, 0.0, 0.0, 0.0, 0.0, 0.0, 0.0, 0.0, 0.0, 0.0, 0.0, 0.0, 0.0, 0.0, 0.0, 0.0, 0.0, 0.0, 0.0, 0.0, 0.0, 0.0, 0.0, 0.0, 0.0, 0.0, 0.0, 0.0, 0.0, 0.0, 0.0, 0.0, 0.0, 0.0, 0.0, 0.0, 0.0, 0.0, 0.0, 0.0, 0.0, 0.0, 0.0, 0.0, 0.0, 0.0, 0.0, 0.0, 0.0, 0.0, 0.0, 0.0, 0.0, 0.0, 0.0, 0.0, 0.0, 0.0, 0.0, 0.0, 0.0, 0.0, 0.0, 0.0, 0.0, 0.0, 0.0, 0.0, 0.0, 0.0, 0.0, 0.0, 0.0, 0.0, 0.0, 0.0, 0.0, 0.0, 0.0, 0.0, 0.0, 0.0, 0.0, 0.0, 0.0, 0.0, 0.0, 0.0, 0.0, 0.0, 0.0, 0.0, 0.0, 0.0, 0.0, 0.0, 0.0, 0.0, 0.0, 0.0, 0.0, 0.0, 0.0, 0.0, 0.0, 0.0, 0.0, 0.0, 0.0, 0.0, 0.0, 0.0, 0.0, 0.0, 0.0, 0.0, 0.0, 0.0, 0.0, 0.0, 0.0, 0.0, 0.0, 0.0, 0.0, 0.0, 0.0, 0.0, 0.0, 0.0, 0.0, 0.0, 0.0, 0.0, 0.0, 0.0, 0.0, 0.0, 0.0, 0.0, 0.0, 0.0, 0.0, 0.0, 0.0, 0.0, 0.0, 0.0, 0.0, 0.0, 0.0, 0.0, 0.0, 0.0, 0.0, 0.0, 0.0, 0.0, 0.0, 0.0, 0.0, 0.0, 0.0, 0.0, 0.0, 0.0, 0.0, 0.0, 0.0, 0.0, 0.0, 0.0, 0.0, 0.0, 0.0, 0.0, 0.0, 0.0, 0.0, 0.0, 0.0, 0.0, 0.0, 0.0, 0.0, 0.0, 0.0, 0.0, 0.0, 0.0, 0.0, 0.0, 0.0, 0.0, 0.0, 0.0, 0.0, 0.0, 0.0, 0.0, 0.0, 0.0, 0.0, 0.0, 0.0, 0.0, 0.0, 0.0, 0.0, 0.0, 0.0, 0.0, 0.0, 0.0, 0.0, 0.0, 0.0, 0.0, 0.0, 0.0, 0.0, 0.0, 0.0, 0.0, 0.0, 0.0, 0.0, 0.0, 0.0, 0.0, 0.0, 0.0, 0.0, 0.0, 0.0, 0.0, 0.0, 0.0, 0.0, 0.0, 0.0, 0.0, 0.0, 0.0, 0.0, 0.0, 0.0, 0.0, 0.0, 0.0, 0.0, 0.0, 0.0, 0.0, 0.0, 0.0, 0.0, 0.0, 0.0, 0.0, 0.0, 0.0, 0.0, 0.0, 0.0, 0.0, 0.0, 0.0, 0.0, 0.0, 0.0])
me_shell.materials.append(mat_material_001)
me_shell.use_remesh_fix_poles = True
me_shell.use_remesh_preserve_attributes = False
me_shell.update()
me_shell.normals_split_custom_set([tuple(v) for v in zip(*[iter([0.1305, 7.947e-09, -0.9914, 0.2588, 4.008e-09, -0.9659, 0.2588, 4.008e-09, -0.9659, 0.1305, 7.947e-09, -0.9914, -0.9659, 0.0, -0.2588, -0.866, 5.263e-09, -0.5, -0.866, 5.263e-09, -0.5, -0.9659, 0.0, -0.2588, 0.7071, -8.178e-09, 0.7071, 0.7071, -8.178e-09, 0.7071, 0.866, -5.263e-09, 0.5, 0.866, -5.263e-09, 0.5, -0.2588, 4.008e-09, -0.9659, -0.1305, 7.947e-09, -0.9914, -0.1305, 7.947e-09, -0.9914, -0.2588, 4.008e-09, -0.9659, -0.9659, -5.829e-09, 0.2588, -1.0, -5.829e-09, 3.827e-08, -1.0, -5.829e-09, 3.827e-08, -0.9659, -5.829e-09, 0.2588, 0.866, 5.829e-09, -0.5, 0.9659, 0.0, -0.2588, 0.9659, 0.0, -0.2588, 0.866, 5.829e-09, -0.5, 0.9659, 0.0, -0.2588, 1.0, 0.0, 4.784e-09, 1.0, 0.0, 3.827e-08, 0.9659, 0.0, -0.2588, 0.5, 5.829e-09, -0.866, 0.7071, 1.166e-08, -0.7071, 0.7071, 1.166e-08, -0.7071, 0.5, 5.829e-09, -0.866, -0.866, -5.829e-09, 0.5, -0.9659, -5.829e-09, 0.2588, -0.9659, -5.829e-09, 0.2588, -0.866, -5.829e-09, 0.5, 0.0, 1.0, -2.982e-08, 0.0, 1.0, -2.982e-08, 0.0, 1.0, -2.982e-08, 0.0, 1.0, -2.982e-08, 0.2588, -6.922e-09, 0.9659, 7.176e-08, -8.015e-09, 1.0, 6.698e-08, -8.015e-09, 1.0, 0.2588, -6.922e-09, 0.9659, -0.7071, -1.166e-08, 0.7071, -0.7071, -1.166e-08, 0.7071, -0.5, -8.744e-09, 0.866, -0.5, -8.744e-09, 0.866, 0.5, -5.829e-09, 0.866, 0.2588, -6.922e-09, 0.9659, 0.2588, -6.922e-09, 0.9659, 0.5, -5.829e-09, 0.866, 7.176e-08, -8.015e-09, 1.0, -0.2588, -6.922e-09, 0.9659, -0.2588, -6.922e-09, 0.9659, 6.698e-08, -8.015e-09, 1.0, 0.9659, 0.0, 0.2588, 0.866, -5.263e-09, 0.5, 0.866, -5.263e-09, 0.5, 0.9659, 0.0, 0.2588, -0.7071, 8.178e-09, -0.7071, -0.7071, 8.178e-09, -0.7071, -0.866, 5.263e-09, -0.5, -0.866, 5.263e-09, -0.5, -0.7071, 8.178e-09, -0.7071, -0.5, 2.915e-09, -0.866, -0.5, 2.915e-09, -0.866, -0.7071, 8.178e-09, -0.7071, 0.7071, 1.166e-08, -0.7071, 0.866, 5.829e-09, -0.5, 0.866, 5.829e-09, -0.5, 0.7071, 1.166e-08, -0.7071, 0.2588, 4.008e-09, -0.9659, 0.5, 5.829e-09, -0.866, 0.5, 5.829e-09, -0.866, 0.2588, 4.008e-09, -0.9659, 0.7071, -8.178e-09, 0.7071, 0.5, -5.829e-09, 0.866, 0.5, -5.829e-09, 0.866, 0.7071, -8.178e-09, 0.7071, -0.7071, -1.166e-08, 0.7071, -0.866, -5.829e-09, 0.5, -0.866, -5.829e-09, 0.5, -0.7071, -1.166e-08, 0.7071, -0.2588, -6.922e-09, 0.9659, -0.5, -8.744e-09, 0.866, -0.5, -8.744e-09, 0.866, -0.2588, -6.922e-09, 0.9659, -1.0, -5.829e-09, 3.827e-08, -0.9659, 0.0, -0.2588, -0.9659, 0.0, -0.2588, -1.0, -5.829e-09, 3.827e-08, 1.0, 0.0, 4.784e-09, 0.9659, 0.0, 0.2588, 0.9659, 0.0, 0.2588, 1.0, 0.0, 3.827e-08, 0.0, 1.0, 0.0, 0.0, 1.0, 0.0, 0.0, 1.0, 0.0, 0.0, 1.0, 0.0, 0.0, 1.0, 5.753e-07, 0.0, 1.0, 5.753e-07, 0.0, 1.0, 5.753e-07, 0.0, 1.0, 5.753e-07, 4.241e-07, -1.0, 0.0, 4.241e-07, -1.0, 0.0, 4.241e-07, -1.0, 0.0, 4.241e-07, -1.0, 0.0, 0.0, 1.0, 0.0, 0.0, 1.0, 0.0, 0.0, 1.0, 0.0, 0.0, 1.0, 0.0, -2.065e-07, -1.0, -1.151e-06, -2.065e-07, -1.0, -1.151e-06, -2.065e-07, -1.0, -1.151e-06, -2.065e-07, -1.0, -1.151e-06, 0.0, -1.0, 1.151e-06, 0.0, -1.0, 1.151e-06, 0.0, -1.0, 1.151e-06, 0.0, -1.0, 1.151e-06, 0.0, -1.0, 0.0, 0.0, -1.0, 0.0, 0.0, -1.0, 0.0, 0.0, -1.0, 0.0, -1.584e-07, -1.0, 0.0, -1.584e-07, -1.0, 0.0, -1.584e-07, -1.0, 0.0, -1.584e-07, -1.0, 0.0, 0.0, 1.0, 0.0, 0.0, 1.0, 0.0, 0.0, 1.0, 0.0, 0.0, 1.0, 0.0, 0.0, 1.0, 5.753e-07, 0.0, 1.0, 5.753e-07, 0.0, 1.0, 5.753e-07, 0.0, 1.0, 5.753e-07, 0.0, 1.0, -2.157e-07, 0.0, 1.0, -2.157e-07, 0.0, 1.0, -2.157e-07, 0.0, 1.0, -2.157e-07, 0.0, -1.0, 1.151e-06, 0.0, -1.0, 1.151e-06, 0.0, -1.0, 1.151e-06, 0.0, -1.0, 1.151e-06, 0.0, 1.0, -3.948e-13, 0.0, 1.0, -1.336e-13, 0.0, 1.0, 1.336e-13, 0.0, 1.0, 1.579e-13, 0.0, 1.0, 2.876e-07, 0.0, 1.0, 2.876e-07, 0.0, 1.0, 2.876e-07, 0.0, 1.0, 2.876e-07, -4.973e-07, 1.0, 0.0, -4.973e-07, 1.0, 0.0, -4.973e-07, 1.0, 0.0, -4.973e-07, 1.0, 0.0, 0.0, 1.0, -5.753e-07, 0.0, 1.0, -5.753e-07, 0.0, 1.0, -5.753e-07, 0.0, 1.0, -5.753e-07, 0.0, -1.0, 1.151e-06, 0.0, -1.0, 1.151e-06, 0.0, -1.0, 1.151e-06, 0.0, -1.0, 1.151e-06, -5.367e-07, -1.0, 0.0, -5.367e-07, -1.0, 0.0, -5.367e-07, -1.0, 0.0, -5.367e-07, -1.0, 0.0, 0.0, 1.0, 1.579e-13, 0.0, 1.0, 1.336e-13, 0.0, 1.0, -2.672e-13, 0.0, 1.0, 3.948e-13, 5.055e-07, -1.0, 0.0, 5.055e-07, -1.0, 0.0, 5.055e-07, -1.0, 0.0, 5.055e-07, -1.0, 0.0, 0.0, 1.0, 0.0, 0.0, 1.0, 0.0, 0.0, 1.0, 0.0, 0.0, 1.0, 0.0, -8.147e-08, -1.0, 0.0, -8.147e-08, -1.0, 0.0, -8.147e-08, -1.0, 0.0, -8.147e-08, -1.0, 0.0, -2.404e-07, -1.0, -1.151e-06, -2.404e-07, -1.0, -1.151e-06, -2.404e-07, -1.0, -1.151e-06, -2.404e-07, -1.0, -1.151e-06, -5.055e-07, -1.0, 1.758e-07, -5.055e-07, -1.0, 1.758e-07, -5.055e-07, -1.0, 1.758e-07, -5.055e-07, -1.0, 1.758e-07, 0.0, -1.0, -2.301e-06, 0.0, -1.0, -2.301e-06, 0.0, -1.0, -2.301e-06, 0.0, -1.0, -2.301e-06, 2.176e-07, 1.0, -1.151e-06, 2.176e-07, 1.0, -1.151e-06, 2.176e-07, 1.0, -1.151e-06, 2.176e-07, 1.0, -1.151e-06, 0.0, -1.0, 0.0, 0.0, -1.0, 0.0, 0.0, -1.0, 0.0, 0.0, -1.0, 0.0, 0.0, 1.0, 0.0, 0.0, 1.0, 0.0, 0.0, 1.0, 0.0, 0.0, 1.0, 0.0, 0.0, 1.0, 0.0, 0.0, 1.0, 0.0, 0.0, 1.0, 0.0, 0.0, 1.0, 0.0, 0.0, -1.0, -1.151e-06, 0.0, -1.0, -1.151e-06, 0.0, -1.0, -1.151e-06, 0.0, -1.0, -1.151e-06, 0.0, 1.0, 5.753e-07, 0.0, 1.0, 5.753e-07, 0.0, 1.0, 5.753e-07, 0.0, 1.0, 5.753e-07, 0.0, 1.0, 3.948e-13, 0.0, 1.0, -2.672e-13, 0.0, 1.0, -2.301e-06, 0.0, 1.0, -2.301e-06, 0.0, -1.0, -1.151e-06, 0.0, -1.0, -1.151e-06, 0.0, -1.0, -1.151e-06, 0.0, -1.0, -1.151e-06, 5.367e-07, -1.0, -5.753e-07, 5.367e-07, -1.0, -5.753e-07, 5.367e-07, -1.0, -5.753e-07, 5.367e-07, -1.0, -5.753e-07, 0.0, 1.0, 0.0, 0.0, 1.0, 0.0, 0.0, 1.0, 0.0, 0.0, 1.0, 0.0, 0.0, -1.0, 1.151e-06, 0.0, -1.0, 1.151e-06, 0.0, -1.0, 1.151e-06, 0.0, -1.0, 1.151e-06, 0.0, -1.0, 0.0, 0.0, -1.0, 0.0, 0.0, -1.0, 0.0, 0.0, -1.0, 0.0, 0.0, -1.0, 7.249e-08, 0.0, -1.0, 7.249e-08, 0.0, -1.0, 7.249e-08, 0.0, -1.0, 7.249e-08, 0.0, -1.0, -1.151e-06, 0.0, -1.0, -1.151e-06, 0.0, -1.0, -1.151e-06, 0.0, -1.0, -1.151e-06, 0.0, 1.0, 2.876e-07, 0.0, 1.0, 2.876e-07, 0.0, 1.0, 2.876e-07, 0.0, 1.0, 2.876e-07, -6.021e-08, -1.0, 1.151e-06, -6.021e-08, -1.0, 1.151e-06, -6.021e-08, -1.0, 1.151e-06, -6.021e-08, -1.0, 1.151e-06, 0.0, 1.0, 0.0, 0.0, 1.0, 0.0, 0.0, 1.0, 0.0, 0.0, 1.0, 0.0, -3.389e-07, -1.0, 5.753e-07, -3.389e-07, -1.0, 5.753e-07, -3.389e-07, -1.0, 5.753e-07, -3.389e-07, -1.0, 5.753e-07, 0.0, 1.0, 1.151e-06, 0.0, 1.0, 1.151e-06, 0.0, 1.0, 1.151e-06, 0.0, 1.0, 1.151e-06, 0.0, -1.0, -2.876e-07, 0.0, -1.0, -2.876e-07, 0.0, -1.0, -2.876e-07, 0.0, -1.0, -2.876e-07, 0.0, 1.0, 0.0, 0.0, 1.0, 0.0, 0.0, 1.0, 0.0, 0.0, 1.0, 0.0, 0.0, 1.0, 2.301e-06, 0.0, 1.0, 2.301e-06, 0.0, 1.0, -1.336e-13, 0.0, 1.0, -3.948e-13, -0.5, 2.915e-09, -0.866, -0.2588, 4.008e-09, -0.9659, -0.2588, 4.008e-09, -0.9659, -0.5, 2.915e-09, -0.866])] * 3)])
me_shellcollider_collider = bpy.data.meshes.new('shellCollider.collider')
me_shellcollider_collider.from_pydata([(0.0, 3.719, 1.349), (0.6745, 3.719, 1.168), (0.6745, -3.715, 1.168), (0.0, -3.715, 1.349), (1.168, 3.719, 0.6745), (1.168, -3.715, 0.6745), (1.349, 3.719, 0.0), (1.349, -3.715, -1.192e-07), (1.168, 3.719, -0.6745), (1.168, -3.715, -0.6745), (0.6745, 3.719, -1.168), (0.6745, -3.715, -1.168), (-1.179e-07, 3.719, -1.349), (-1.179e-07, -3.715, -1.349), (-0.6745, 3.719, -1.168), (-0.6745, -3.715, -1.168), (-1.168, 3.719, -0.6745), (-1.168, -3.715, -0.6745), (-1.349, 3.719, 5.96e-08), (-1.349, -3.715, 0.0), (-1.168, 3.719, 0.6745), (-1.168, -3.715, 0.6745), (-0.6745, 3.719, 1.168), (-0.6745, -3.715, 1.168), (0.198, 3.719, 0.3429), (1.01e-09, 3.719, 0.3959), (1.01e-09, -3.715, 0.3959), (0.198, -3.715, 0.3429), (0.3429, 3.719, 0.198), (0.3429, -3.715, 0.198), (0.3959, 3.719, 0.0), (0.3959, -3.715, -5.96e-08), (0.3429, 3.719, -0.198), (0.3429, -3.715, -0.198), (0.198, 3.719, -0.3429), (0.198, -3.715, -0.3429), (-3.596e-08, 3.719, -0.3959), (-3.596e-08, -3.715, -0.3959), (-0.198, 3.719, -0.3429), (-0.198, -3.715, -0.3429), (-0.3429, 3.719, -0.198), (-0.3429, -3.715, -0.198), (-0.3959, 3.719, 5.96e-08), (-0.3959, -3.715, -5.96e-08), (-0.3429, 3.719, 0.198), (-0.3429, -3.715, 0.198), (-0.198, 3.719, 0.3429), (-0.198, -3.715, 0.3429)], [], [(0, 1, 2), (0, 2, 3), (4, 5, 1), (5, 2, 1), (6, 7, 4), (7, 5, 4), (8, 9, 6), (9, 7, 6), (10, 11, 8), (11, 9, 8), (12, 13, 10), (13, 11, 10), (14, 15, 12), (15, 13, 12), (16, 17, 14), (17, 15, 14), (18, 19, 16), (19, 17, 16), (20, 21, 18), (21, 19, 18), (22, 23, 20), (23, 21, 20), (0, 3, 22), (3, 23, 22), (1, 0, 24), (0, 25, 24), (3, 2, 26), (2, 27, 26), (4, 1, 28), (1, 24, 28), (2, 5, 27), (5, 29, 27), (6, 4, 30), (4, 28, 30), (5, 7, 29), (7, 31, 29), (8, 6, 32), (6, 30, 32), (7, 9, 31), (9, 33, 31), (10, 8, 34), (8, 32, 34), (9, 11, 33), (11, 35, 33), (12, 10, 36), (10, 34, 36), (11, 13, 35), (13, 37, 35), (14, 12, 38), (12, 36, 38), (13, 15, 37), (15, 39, 37), (16, 14, 40), (14, 38, 40), (15, 17, 39), (17, 41, 39), (18, 16, 42), (16, 40, 42), (17, 19, 41), (19, 43, 41), (20, 18, 44), (18, 42, 44), (19, 21, 43), (21, 45, 43), (22, 20, 46), (20, 44, 46), (21, 23, 45), (23, 47, 45), (0, 22, 25), (22, 46, 25), (23, 3, 47), (3, 26, 47)])
me_shellcollider_collider.use_remesh_fix_poles = True
me_shellcollider_collider.use_remesh_preserve_attributes = False
me_shellcollider_collider.update()

# ---- objects
ob_light = bpy.data.objects.new('Light', light_light)
ob_camera = bpy.data.objects.new('Camera', cam_camera)
ob_freeiva = bpy.data.objects.new('FreeIva', None)
ob_shell = bpy.data.objects.new('shell', me_shell)
ob_shellcollider_collider = bpy.data.objects.new('shellCollider.collider', me_shellcollider_collider)

# ---- transforms, parenting, visibility, modifiers, constraints
ob_light.location = (4.076, 1.005, 5.904)
ob_light.rotation_euler = (0.6503, 0.05522, 1.866)
ob_light.lock_rotations_4d = False
ob_light.empty_display_type = 'ARROWS'
ob_light.color = (0.0, 0.0, 0.0, 0.0)
ob_light.lineart.crease_threshold = 0.0
ob_camera.location = (7.359, -6.926, 4.958)
ob_camera.rotation_euler = (1.109, 0.0, 0.8149)
ob_camera.lock_rotations_4d = False
ob_camera.empty_display_type = 'ARROWS'
ob_camera.color = (0.0, 0.0, 0.0, 0.0)
ob_camera.display_type = 'WIRE'
ob_camera.lineart.crease_threshold = 0.0
ob_freeiva.location = (0.0, 0.0, 0.0)
ob_freeiva.rotation_mode = 'QUATERNION'
ob_freeiva.rotation_quaternion = (1.0, 0.0, 0.0, 0.0)
ob_shell.parent = ob_freeiva
ob_shell.location = (0.0, 0.0, 0.0)
ob_shell.rotation_mode = 'QUATERNION'
ob_shell.rotation_quaternion = (1.0, 0.0, 0.0, 0.0)
ob_shellcollider_collider.parent = ob_freeiva
ob_shellcollider_collider.location = (0.0, 0.0, 0.0)
ob_shellcollider_collider.rotation_mode = 'QUATERNION'
ob_shellcollider_collider.rotation_quaternion = (1.0, 0.0, 0.0, 0.0)

# ---- collection membership
col_collection.objects.link(ob_light)
col_collection.objects.link(ob_camera)
col_collection.objects.link(ob_freeiva)
col_collection.objects.link(ob_shell)
col_collection.objects.link(ob_shellcollider_collider)

# ---- scene / render settings (as saved in the file)
scene.camera = ob_camera
scene.frame_start = 1; scene.frame_end = 250; scene.frame_set(1)
scene.render.engine = 'BLENDER_EEVEE_NEXT'
scene.cycles.sampling_pattern = 'TABULATED_SOBOL'
scene.cycles.use_light_tree = False
scene.view_settings.view_transform = 'Filmic'
bpy.context.view_layer.update()
